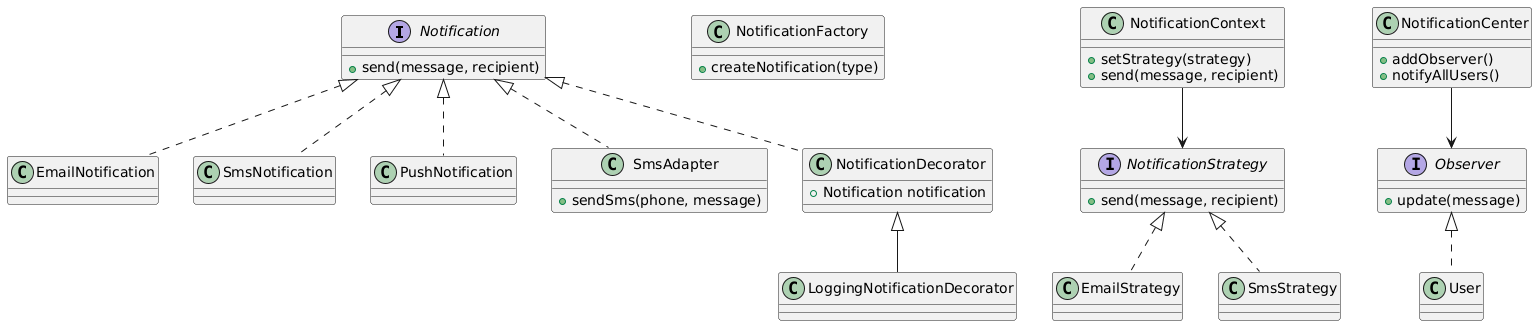

The diagram above was rendered by PlantUML. Its source (embedded in the PNG):
@startuml
interface Notification {
    +send(message, recipient)
}

class EmailNotification
class SmsNotification
class PushNotification

Notification <|.. EmailNotification
Notification <|.. SmsNotification
Notification <|.. PushNotification

class NotificationFactory {
    +createNotification(type)
}

class SmsAdapter {
    +sendSms(phone, message)
}

Notification <|.. SmsAdapter

class NotificationDecorator {
    +Notification notification
}

Notification <|.. NotificationDecorator

class LoggingNotificationDecorator

NotificationDecorator <|-- LoggingNotificationDecorator

interface NotificationStrategy {
    +send(message, recipient)
}

class EmailStrategy
class SmsStrategy

NotificationStrategy <|.. EmailStrategy
NotificationStrategy <|.. SmsStrategy

class NotificationContext {
    +setStrategy(strategy)
    +send(message, recipient)
}

NotificationContext --> NotificationStrategy

interface Observer {
    +update(message)
}

class User

Observer <|.. User

class NotificationCenter {
    +addObserver()
    +notifyAllUsers()
}

NotificationCenter --> Observer
@enduml